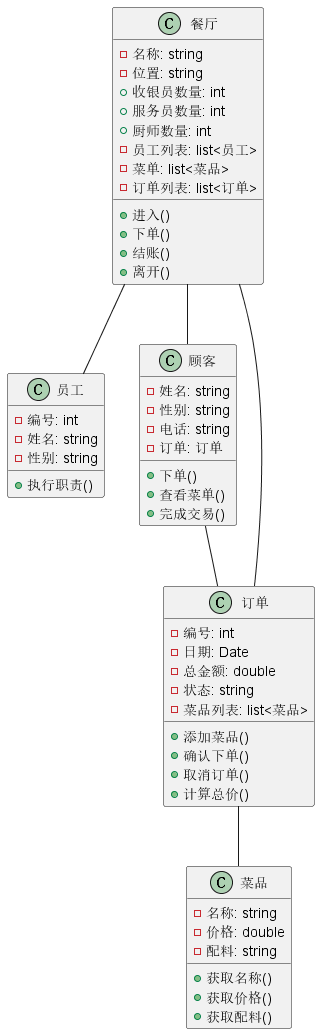

The diagram above was rendered by PlantUML. Its source (embedded in the PNG):
@startuml
class 餐厅 {
  -名称: string
  -位置: string
  +收银员数量: int
  +服务员数量: int
  +厨师数量: int
  -员工列表: list<员工>
  -菜单: list<菜品>
  -订单列表: list<订单>
  +进入()
  +下单()
  +结账()
  +离开()
}

class 员工 {
  -编号: int
  -姓名: string
  -性别: string
  +执行职责()
}

class 顾客 {
  -姓名: string
  -性别: string
  -电话: string
  -订单: 订单
  +下单()
  +查看菜单()
  +完成交易()
}

class 订单 {
  -编号: int
  -日期: Date
  -总金额: double
  -状态: string
  -菜品列表: list<菜品>
  +添加菜品()
  +确认下单()
  +取消订单()
  +计算总价()
}

class 菜品 {
  -名称: string
  -价格: double
  -配料: string
  +获取名称()
  +获取价格()
  +获取配料()
}

餐厅 -- 员工
餐厅 -- 顾客
餐厅 -- 订单
顾客 -- 订单
订单 -- 菜品

@enduml